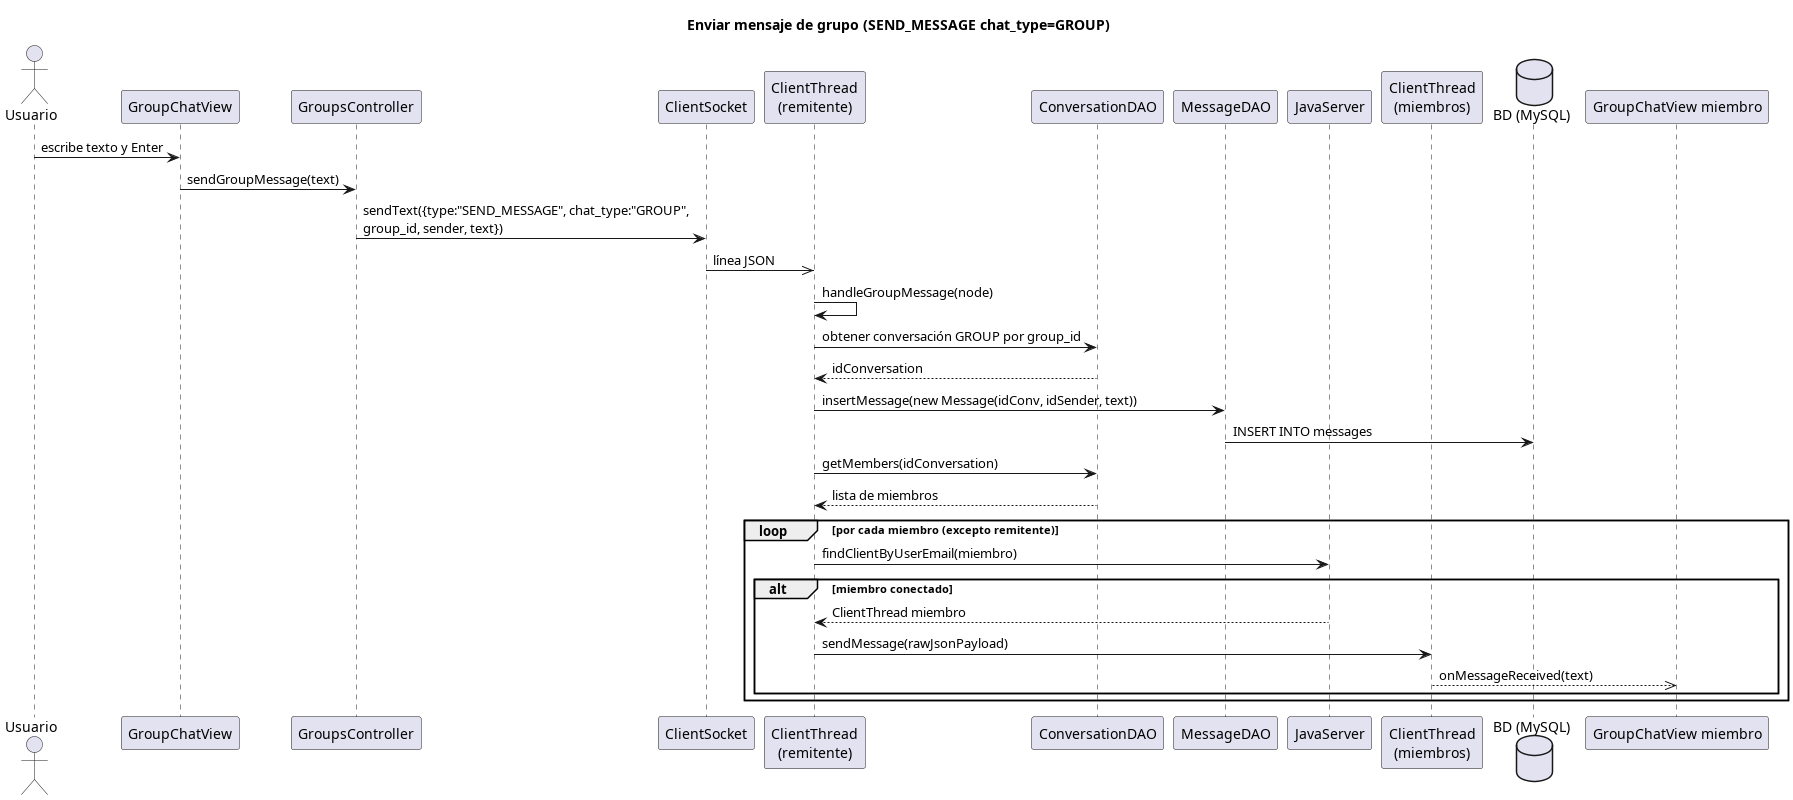

The diagram above was rendered by PlantUML. Its source (embedded in the PNG):
@startuml 15-mensaje-grupo
skinparamlocked dpiScale 3
title Enviar mensaje de grupo (SEND_MESSAGE chat_type=GROUP)

actor Usuario
participant "GroupChatView" as View
participant "GroupsController" as Ctrl
participant "ClientSocket" as Sock
participant "ClientThread\n(remitente)" as CT
participant "ConversationDAO" as CDAO
participant "MessageDAO" as MDAO
participant "JavaServer" as Server
participant "ClientThread\n(miembros)" as CTM
database "BD (MySQL)" as DB

Usuario -> View : escribe texto y Enter
View -> Ctrl : sendGroupMessage(text)
Ctrl -> Sock : sendText({type:"SEND_MESSAGE", chat_type:"GROUP",\ngroup_id, sender, text})
Sock ->> CT : línea JSON

CT -> CT : handleGroupMessage(node)
CT -> CDAO : obtener conversación GROUP por group_id
CDAO --> CT : idConversation
CT -> MDAO : insertMessage(new Message(idConv, idSender, text))
MDAO -> DB : INSERT INTO messages

CT -> CDAO : getMembers(idConversation)
CDAO --> CT : lista de miembros
loop por cada miembro (excepto remitente)
    CT -> Server : findClientByUserEmail(miembro)
    alt miembro conectado
        Server --> CT : ClientThread miembro
        CT -> CTM : sendMessage(rawJsonPayload)
        CTM -->> "GroupChatView miembro" : onMessageReceived(text)
    end
end
@enduml